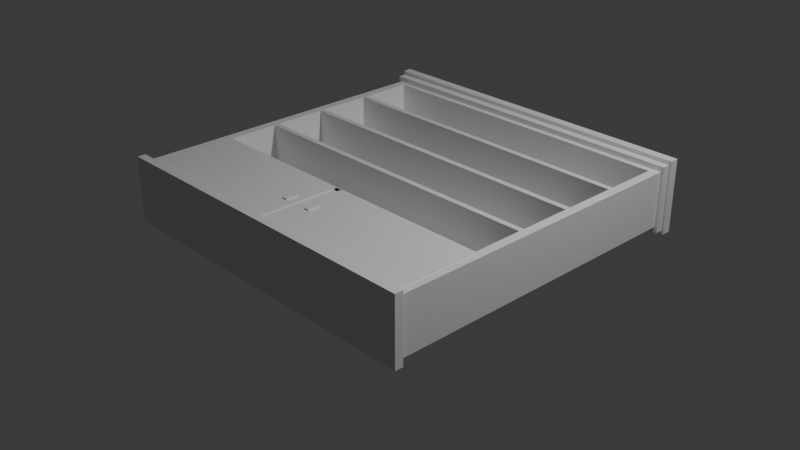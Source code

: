 # Source: elegant_mini.blend  (saved by Blender 4.5.90; exported with 4.5.12 LTS)
import bpy
from mathutils import Matrix  # noqa: F401  (used for matrix-valued properties, if any)

bpy.ops.wm.read_factory_settings(use_empty=True)
scene = bpy.context.scene
scene.name = 'Scene'

# ---- collections
col_collection = bpy.data.collections.new('Collection'); scene.collection.children.link(col_collection)

# ---- materials (node trees are filled in below, after node groups)
mat_material = bpy.data.materials.new('Material')
mat_material.alpha_threshold = 0.0
mat_material.roughness = 0.5
mat_material.line_color = (0.0, 0.0, 0.0, 1.0)
mat_material_009 = bpy.data.materials.new('Material.009')
mat_material_009.alpha_threshold = 0.0
mat_material_009.roughness = 0.5
mat_material_009.line_color = (0.0, 0.0, 0.0, 1.0)
mat_material_001 = bpy.data.materials.new('Material.001')
mat_material_001.alpha_threshold = 0.0
mat_material_001.roughness = 0.5
mat_material_001.line_color = (0.0, 0.0, 0.0, 1.0)
mat_material_002 = bpy.data.materials.new('Material.002')
mat_material_002.alpha_threshold = 0.0
mat_material_002.roughness = 0.5
mat_material_002.line_color = (0.0, 0.0, 0.0, 1.0)
mat_material_003 = bpy.data.materials.new('Material.003')
mat_material_003.alpha_threshold = 0.0
mat_material_003.roughness = 0.5
mat_material_003.line_color = (0.0, 0.0, 0.0, 1.0)
mat_material_010 = bpy.data.materials.new('Material.010')
mat_material_010.alpha_threshold = 0.0
mat_material_010.roughness = 0.5
mat_material_010.line_color = (0.0, 0.0, 0.0, 1.0)
mat_material_004 = bpy.data.materials.new('Material.004')
mat_material_004.alpha_threshold = 0.0
mat_material_004.roughness = 0.5
mat_material_004.line_color = (0.0, 0.0, 0.0, 1.0)
mat_material_007 = bpy.data.materials.new('Material.007')
mat_material_007.alpha_threshold = 0.0
mat_material_007.roughness = 0.5
mat_material_007.line_color = (0.0, 0.0, 0.0, 1.0)
mat_material_005 = bpy.data.materials.new('Material.005')
mat_material_005.alpha_threshold = 0.0
mat_material_005.roughness = 0.5
mat_material_005.line_color = (0.0, 0.0, 0.0, 1.0)
mat_material_006 = bpy.data.materials.new('Material.006')
mat_material_006.alpha_threshold = 0.0
mat_material_006.roughness = 0.5
mat_material_006.line_color = (0.0, 0.0, 0.0, 1.0)
mat_material_008 = bpy.data.materials.new('Material.008')
mat_material_008.alpha_threshold = 0.0
mat_material_008.roughness = 0.5
mat_material_008.line_color = (0.0, 0.0, 0.0, 1.0)
mat_material_016 = bpy.data.materials.new('Material.016')
mat_material_016.alpha_threshold = 0.0
mat_material_016.roughness = 0.5
mat_material_016.line_color = (0.0, 0.0, 0.0, 1.0)
mat_material_011 = bpy.data.materials.new('Material.011')
mat_material_011.alpha_threshold = 0.0
mat_material_011.roughness = 0.5
mat_material_011.line_color = (0.0, 0.0, 0.0, 1.0)
mat_material_012 = bpy.data.materials.new('Material.012')
mat_material_012.alpha_threshold = 0.0
mat_material_012.roughness = 0.5
mat_material_012.line_color = (0.0, 0.0, 0.0, 1.0)
mat_material_013 = bpy.data.materials.new('Material.013')
mat_material_013.alpha_threshold = 0.0
mat_material_013.roughness = 0.5
mat_material_013.line_color = (0.0, 0.0, 0.0, 1.0)
mat_material_014 = bpy.data.materials.new('Material.014')
mat_material_014.alpha_threshold = 0.0
mat_material_014.roughness = 0.5
mat_material_014.line_color = (0.0, 0.0, 0.0, 1.0)
mat_material_015 = bpy.data.materials.new('Material.015')
mat_material_015.alpha_threshold = 0.0
mat_material_015.roughness = 0.5
mat_material_015.line_color = (0.0, 0.0, 0.0, 1.0)
mat_material_017 = bpy.data.materials.new('Material.017')
mat_material_017.alpha_threshold = 0.0
mat_material_017.roughness = 0.5
mat_material_017.line_color = (0.0, 0.0, 0.0, 1.0)
mat_material_018 = bpy.data.materials.new('Material.018')
mat_material_018.alpha_threshold = 0.0
mat_material_018.roughness = 0.5
mat_material_018.line_color = (0.0, 0.0, 0.0, 1.0)
mat_material_019 = bpy.data.materials.new('Material.019')
mat_material_019.alpha_threshold = 0.0
mat_material_019.roughness = 0.5
mat_material_019.line_color = (0.0, 0.0, 0.0, 1.0)
mat_material_020 = bpy.data.materials.new('Material.020')
mat_material_020.alpha_threshold = 0.0
mat_material_020.roughness = 0.5
mat_material_020.line_color = (0.0, 0.0, 0.0, 1.0)
mat_material_021 = bpy.data.materials.new('Material.021')
mat_material_021.alpha_threshold = 0.0
mat_material_021.roughness = 0.5
mat_material_021.line_color = (0.0, 0.0, 0.0, 1.0)
mat_material_022 = bpy.data.materials.new('Material.022')
mat_material_022.alpha_threshold = 0.0
mat_material_022.roughness = 0.5
mat_material_022.line_color = (0.0, 0.0, 0.0, 1.0)

# ---- material node trees
mat_material.use_nodes = True; mat_material.node_tree.nodes.clear()
_N = mat_material.node_tree.nodes; _L = mat_material.node_tree.links
n0 = _N.new('ShaderNodeOutputMaterial'); n0.name = 'Material Output'; n0.location = (200, 100)
n1 = _N.new('ShaderNodeBsdfPrincipled'); n1.name = 'Principled BSDF'; n1.location = (-200, 100)
n1.inputs[3].default_value = 1.45
_L.new(n1.outputs[0], n0.inputs[0])
n0.is_active_output = True
mat_material_009.use_nodes = True; mat_material_009.node_tree.nodes.clear()
_N = mat_material_009.node_tree.nodes; _L = mat_material_009.node_tree.links
n0 = _N.new('ShaderNodeOutputMaterial'); n0.name = 'Material Output'; n0.location = (200, 100)
n1 = _N.new('ShaderNodeBsdfPrincipled'); n1.name = 'Principled BSDF'; n1.location = (-200, 100)
n1.inputs[3].default_value = 1.45
_L.new(n1.outputs[0], n0.inputs[0])
n0.is_active_output = True
mat_material_001.use_nodes = True; mat_material_001.node_tree.nodes.clear()
_N = mat_material_001.node_tree.nodes; _L = mat_material_001.node_tree.links
n0 = _N.new('ShaderNodeOutputMaterial'); n0.name = 'Material Output'; n0.location = (200, 100)
n1 = _N.new('ShaderNodeBsdfPrincipled'); n1.name = 'Principled BSDF'; n1.location = (-200, 100)
n1.inputs[3].default_value = 1.45
_L.new(n1.outputs[0], n0.inputs[0])
n0.is_active_output = True
mat_material_002.use_nodes = True; mat_material_002.node_tree.nodes.clear()
_N = mat_material_002.node_tree.nodes; _L = mat_material_002.node_tree.links
n0 = _N.new('ShaderNodeOutputMaterial'); n0.name = 'Material Output'; n0.location = (200, 100)
n1 = _N.new('ShaderNodeBsdfPrincipled'); n1.name = 'Principled BSDF'; n1.location = (-200, 100)
n1.inputs[3].default_value = 1.45
_L.new(n1.outputs[0], n0.inputs[0])
n0.is_active_output = True
mat_material_003.use_nodes = True; mat_material_003.node_tree.nodes.clear()
_N = mat_material_003.node_tree.nodes; _L = mat_material_003.node_tree.links
n0 = _N.new('ShaderNodeOutputMaterial'); n0.name = 'Material Output'; n0.location = (200, 100)
n1 = _N.new('ShaderNodeBsdfPrincipled'); n1.name = 'Principled BSDF'; n1.location = (-200, 100)
n1.inputs[3].default_value = 1.45
_L.new(n1.outputs[0], n0.inputs[0])
n0.is_active_output = True
mat_material_010.use_nodes = True; mat_material_010.node_tree.nodes.clear()
_N = mat_material_010.node_tree.nodes; _L = mat_material_010.node_tree.links
n0 = _N.new('ShaderNodeOutputMaterial'); n0.name = 'Material Output'; n0.location = (200, 100)
n1 = _N.new('ShaderNodeBsdfPrincipled'); n1.name = 'Principled BSDF'; n1.location = (-200, 100)
n1.inputs[3].default_value = 1.45
_L.new(n1.outputs[0], n0.inputs[0])
n0.is_active_output = True
mat_material_004.use_nodes = True; mat_material_004.node_tree.nodes.clear()
_N = mat_material_004.node_tree.nodes; _L = mat_material_004.node_tree.links
n0 = _N.new('ShaderNodeOutputMaterial'); n0.name = 'Material Output'; n0.location = (200, 100)
n1 = _N.new('ShaderNodeBsdfPrincipled'); n1.name = 'Principled BSDF'; n1.location = (-200, 100)
n1.inputs[3].default_value = 1.45
_L.new(n1.outputs[0], n0.inputs[0])
n0.is_active_output = True
mat_material_007.use_nodes = True; mat_material_007.node_tree.nodes.clear()
_N = mat_material_007.node_tree.nodes; _L = mat_material_007.node_tree.links
n0 = _N.new('ShaderNodeOutputMaterial'); n0.name = 'Material Output'; n0.location = (200, 100)
n1 = _N.new('ShaderNodeBsdfPrincipled'); n1.name = 'Principled BSDF'; n1.location = (-200, 100)
n1.inputs[3].default_value = 1.45
_L.new(n1.outputs[0], n0.inputs[0])
n0.is_active_output = True
mat_material_005.use_nodes = True; mat_material_005.node_tree.nodes.clear()
_N = mat_material_005.node_tree.nodes; _L = mat_material_005.node_tree.links
n0 = _N.new('ShaderNodeOutputMaterial'); n0.name = 'Material Output'; n0.location = (200, 100)
n1 = _N.new('ShaderNodeBsdfPrincipled'); n1.name = 'Principled BSDF'; n1.location = (-200, 100)
n1.inputs[3].default_value = 1.45
_L.new(n1.outputs[0], n0.inputs[0])
n0.is_active_output = True
mat_material_006.use_nodes = True; mat_material_006.node_tree.nodes.clear()
_N = mat_material_006.node_tree.nodes; _L = mat_material_006.node_tree.links
n0 = _N.new('ShaderNodeOutputMaterial'); n0.name = 'Material Output'; n0.location = (200, 100)
n1 = _N.new('ShaderNodeBsdfPrincipled'); n1.name = 'Principled BSDF'; n1.location = (-200, 100)
n1.inputs[3].default_value = 1.45
_L.new(n1.outputs[0], n0.inputs[0])
n0.is_active_output = True
mat_material_008.use_nodes = True; mat_material_008.node_tree.nodes.clear()
_N = mat_material_008.node_tree.nodes; _L = mat_material_008.node_tree.links
n0 = _N.new('ShaderNodeOutputMaterial'); n0.name = 'Material Output'; n0.location = (200, 100)
n1 = _N.new('ShaderNodeBsdfPrincipled'); n1.name = 'Principled BSDF'; n1.location = (-200, 100)
n1.inputs[3].default_value = 1.45
_L.new(n1.outputs[0], n0.inputs[0])
n0.is_active_output = True
mat_material_016.use_nodes = True; mat_material_016.node_tree.nodes.clear()
_N = mat_material_016.node_tree.nodes; _L = mat_material_016.node_tree.links
n0 = _N.new('ShaderNodeOutputMaterial'); n0.name = 'Material Output'; n0.location = (200, 100)
n1 = _N.new('ShaderNodeBsdfPrincipled'); n1.name = 'Principled BSDF'; n1.location = (-200, 100)
n1.inputs[3].default_value = 1.45
_L.new(n1.outputs[0], n0.inputs[0])
n0.is_active_output = True
mat_material_011.use_nodes = True; mat_material_011.node_tree.nodes.clear()
_N = mat_material_011.node_tree.nodes; _L = mat_material_011.node_tree.links
n0 = _N.new('ShaderNodeOutputMaterial'); n0.name = 'Material Output'; n0.location = (200, 100)
n1 = _N.new('ShaderNodeBsdfPrincipled'); n1.name = 'Principled BSDF'; n1.location = (-200, 100)
n1.inputs[3].default_value = 1.45
_L.new(n1.outputs[0], n0.inputs[0])
n0.is_active_output = True
mat_material_012.use_nodes = True; mat_material_012.node_tree.nodes.clear()
_N = mat_material_012.node_tree.nodes; _L = mat_material_012.node_tree.links
n0 = _N.new('ShaderNodeOutputMaterial'); n0.name = 'Material Output'; n0.location = (200, 100)
n1 = _N.new('ShaderNodeBsdfPrincipled'); n1.name = 'Principled BSDF'; n1.location = (-200, 100)
n1.inputs[3].default_value = 1.45
_L.new(n1.outputs[0], n0.inputs[0])
n0.is_active_output = True
mat_material_013.use_nodes = True; mat_material_013.node_tree.nodes.clear()
_N = mat_material_013.node_tree.nodes; _L = mat_material_013.node_tree.links
n0 = _N.new('ShaderNodeOutputMaterial'); n0.name = 'Material Output'; n0.location = (200, 100)
n1 = _N.new('ShaderNodeBsdfPrincipled'); n1.name = 'Principled BSDF'; n1.location = (-200, 100)
n1.inputs[3].default_value = 1.45
_L.new(n1.outputs[0], n0.inputs[0])
n0.is_active_output = True
mat_material_014.use_nodes = True; mat_material_014.node_tree.nodes.clear()
_N = mat_material_014.node_tree.nodes; _L = mat_material_014.node_tree.links
n0 = _N.new('ShaderNodeOutputMaterial'); n0.name = 'Material Output'; n0.location = (200, 100)
n1 = _N.new('ShaderNodeBsdfPrincipled'); n1.name = 'Principled BSDF'; n1.location = (-200, 100)
n1.inputs[3].default_value = 1.45
_L.new(n1.outputs[0], n0.inputs[0])
n0.is_active_output = True
mat_material_015.use_nodes = True; mat_material_015.node_tree.nodes.clear()
_N = mat_material_015.node_tree.nodes; _L = mat_material_015.node_tree.links
n0 = _N.new('ShaderNodeOutputMaterial'); n0.name = 'Material Output'; n0.location = (200, 100)
n1 = _N.new('ShaderNodeBsdfPrincipled'); n1.name = 'Principled BSDF'; n1.location = (-200, 100)
n1.inputs[3].default_value = 1.45
_L.new(n1.outputs[0], n0.inputs[0])
n0.is_active_output = True
mat_material_017.use_nodes = True; mat_material_017.node_tree.nodes.clear()
_N = mat_material_017.node_tree.nodes; _L = mat_material_017.node_tree.links
n0 = _N.new('ShaderNodeOutputMaterial'); n0.name = 'Material Output'; n0.location = (200, 100)
n1 = _N.new('ShaderNodeBsdfPrincipled'); n1.name = 'Principled BSDF'; n1.location = (-200, 100)
n1.inputs[3].default_value = 1.45
_L.new(n1.outputs[0], n0.inputs[0])
n0.is_active_output = True
mat_material_018.use_nodes = True; mat_material_018.node_tree.nodes.clear()
_N = mat_material_018.node_tree.nodes; _L = mat_material_018.node_tree.links
n0 = _N.new('ShaderNodeOutputMaterial'); n0.name = 'Material Output'; n0.location = (200, 100)
n1 = _N.new('ShaderNodeBsdfPrincipled'); n1.name = 'Principled BSDF'; n1.location = (-200, 100)
n1.inputs[3].default_value = 1.45
_L.new(n1.outputs[0], n0.inputs[0])
n0.is_active_output = True
mat_material_019.use_nodes = True; mat_material_019.node_tree.nodes.clear()
_N = mat_material_019.node_tree.nodes; _L = mat_material_019.node_tree.links
n0 = _N.new('ShaderNodeOutputMaterial'); n0.name = 'Material Output'; n0.location = (200, 100)
n1 = _N.new('ShaderNodeBsdfPrincipled'); n1.name = 'Principled BSDF'; n1.location = (-200, 100)
n1.inputs[3].default_value = 1.45
_L.new(n1.outputs[0], n0.inputs[0])
n0.is_active_output = True
mat_material_020.use_nodes = True; mat_material_020.node_tree.nodes.clear()
_N = mat_material_020.node_tree.nodes; _L = mat_material_020.node_tree.links
n0 = _N.new('ShaderNodeOutputMaterial'); n0.name = 'Material Output'; n0.location = (200, 100)
n1 = _N.new('ShaderNodeBsdfPrincipled'); n1.name = 'Principled BSDF'; n1.location = (-200, 100)
n1.inputs[3].default_value = 1.45
_L.new(n1.outputs[0], n0.inputs[0])
n0.is_active_output = True
mat_material_021.use_nodes = True; mat_material_021.node_tree.nodes.clear()
_N = mat_material_021.node_tree.nodes; _L = mat_material_021.node_tree.links
n0 = _N.new('ShaderNodeOutputMaterial'); n0.name = 'Material Output'; n0.location = (200, 100)
n1 = _N.new('ShaderNodeBsdfPrincipled'); n1.name = 'Principled BSDF'; n1.location = (-200, 100)
n1.inputs[3].default_value = 1.45
_L.new(n1.outputs[0], n0.inputs[0])
n0.is_active_output = True
mat_material_022.use_nodes = True; mat_material_022.node_tree.nodes.clear()
_N = mat_material_022.node_tree.nodes; _L = mat_material_022.node_tree.links
n0 = _N.new('ShaderNodeOutputMaterial'); n0.name = 'Material Output'; n0.location = (200, 100)
n1 = _N.new('ShaderNodeBsdfPrincipled'); n1.name = 'Principled BSDF'; n1.location = (-200, 100)
n1.inputs[3].default_value = 1.45
_L.new(n1.outputs[0], n0.inputs[0])
n0.is_active_output = True

# ---- world
world_world = bpy.data.worlds.new('World'); scene.world = world_world
world_world.use_nodes = True; world_world.node_tree.nodes.clear()
_N = world_world.node_tree.nodes; _L = world_world.node_tree.links
n0 = _N.new('ShaderNodeOutputWorld'); n0.name = 'World Output'; n0.location = (200, 100)
n1 = _N.new('ShaderNodeBackground'); n1.name = 'Background'; n1.location = (-200, 100)
n1.inputs[0].default_value = (0.05088, 0.05088, 0.05088, 1.0)
_L.new(n1.outputs[0], n0.inputs[0])
n0.is_active_output = True
world_world.color = (0.05088, 0.05088, 0.05088)
world_world.sun_shadow_jitter_overblur = 0.0

# ---- cameras
cam_camera = bpy.data.cameras.new('Camera')
cam_camera.clip_end = 100.0
cam_camera.ortho_scale = 7.314

# ---- lights
light_light = bpy.data.lights.new('Light', 'POINT')
light_light.energy = 1000.0
light_light.shadow_soft_size = 0.1

# ---- meshes
me_cube = bpy.data.meshes.new('Cube')
me_cube.from_pydata([(1.0, 1.0, 1.0), (1.0, 1.0, -1.0), (1.0, -1.0, 1.0), (1.0, -1.0, -1.0), (-1.0, 1.0, 1.0), (-1.0, 1.0, -1.0), (-1.0, -1.0, 1.0), (-1.0, -1.0, -1.0), (1.044, -0.1, 1.2), (1.044, -0.1, -1.2), (1.044, -1.9, 1.2), (1.044, -1.9, -1.2), (-1.044, -0.1, 1.2), (-1.044, -0.1, -1.2), (-1.044, -1.9, 1.2), (-1.044, -1.9, -1.2)], [], [(0, 4, 6, 2), (3, 2, 6, 7), (7, 6, 4, 5), (5, 1, 3, 7), (1, 0, 2, 3), (5, 4, 0, 1), (8, 12, 14, 10), (11, 10, 14, 15), (15, 14, 12, 13), (13, 9, 11, 15), (9, 8, 10, 11), (13, 12, 8, 9)])
me_cube.polygons.foreach_set('material_index', [0, 0, 0, 0, 0, 0, 1, 1, 1, 1, 1, 1])
_uv = me_cube.uv_layers.new(name='UVMap')
_uv.uv.foreach_set('vector', [0.625, 0.5, 0.875, 0.5, 0.875, 0.75, 0.625, 0.75, 0.375, 0.75, 0.625, 0.75, 0.625, 1.0, 0.375, 1.0, 0.375, 0.0, 0.625, 0.0, 0.625, 0.25, 0.375, 0.25, 0.125, 0.5, 0.375, 0.5, 0.375, 0.75, 0.125, 0.75, 0.375, 0.5, 0.625, 0.5, 0.625, 0.75, 0.375, 0.75, 0.375, 0.25, 0.625, 0.25, 0.625, 0.5, 0.375, 0.5, 0.625, 0.5, 0.875, 0.5, 0.875, 0.75, 0.625, 0.75, 0.375, 0.75, 0.625, 0.75, 0.625, 1.0, 0.375, 1.0, 0.375, 0.0, 0.625, 0.0, 0.625, 0.25, 0.375, 0.25, 0.125, 0.5, 0.375, 0.5, 0.375, 0.75, 0.125, 0.75, 0.375, 0.5, 0.625, 0.5, 0.625, 0.75, 0.375, 0.75, 0.375, 0.25, 0.625, 0.25, 0.625, 0.5, 0.375, 0.5])
me_cube.materials.append(mat_material)
me_cube.materials.append(mat_material_009)
me_cube.use_mirror_vertex_groups = False
me_cube.update()
me_cube_001 = bpy.data.meshes.new('Cube.001')
me_cube_001.from_pydata([(1.0, 1.0, 1.0), (1.0, 1.0, -1.0), (1.0, -1.0, 1.0), (1.0, -1.0, -1.0), (-1.0, 1.0, 1.0), (-1.0, 1.0, -1.0), (-1.0, -1.0, 1.0), (-1.0, -1.0, -1.0)], [], [(0, 4, 6, 2), (3, 2, 6, 7), (7, 6, 4, 5), (5, 1, 3, 7), (1, 0, 2, 3), (5, 4, 0, 1)])
_uv = me_cube_001.uv_layers.new(name='UVMap')
_uv.uv.foreach_set('vector', [0.625, 0.5, 0.875, 0.5, 0.875, 0.75, 0.625, 0.75, 0.375, 0.75, 0.625, 0.75, 0.625, 1.0, 0.375, 1.0, 0.375, 0.0, 0.625, 0.0, 0.625, 0.25, 0.375, 0.25, 0.125, 0.5, 0.375, 0.5, 0.375, 0.75, 0.125, 0.75, 0.375, 0.5, 0.625, 0.5, 0.625, 0.75, 0.375, 0.75, 0.375, 0.25, 0.625, 0.25, 0.625, 0.5, 0.375, 0.5])
me_cube_001.materials.append(mat_material_001)
me_cube_001.use_mirror_vertex_groups = False
me_cube_001.update()
me_cube_002 = bpy.data.meshes.new('Cube.002')
me_cube_002.from_pydata([(1.0, 1.0, 1.0), (1.0, 1.0, -1.0), (1.0, -1.0, 1.0), (1.0, -1.0, -1.0), (-1.0, 1.0, 1.0), (-1.0, 1.0, -1.0), (-1.0, -1.0, 1.0), (-1.0, -1.0, -1.0)], [], [(0, 4, 6, 2), (3, 2, 6, 7), (7, 6, 4, 5), (5, 1, 3, 7), (1, 0, 2, 3), (5, 4, 0, 1)])
_uv = me_cube_002.uv_layers.new(name='UVMap')
_uv.uv.foreach_set('vector', [0.625, 0.5, 0.875, 0.5, 0.875, 0.75, 0.625, 0.75, 0.375, 0.75, 0.625, 0.75, 0.625, 1.0, 0.375, 1.0, 0.375, 0.0, 0.625, 0.0, 0.625, 0.25, 0.375, 0.25, 0.125, 0.5, 0.375, 0.5, 0.375, 0.75, 0.125, 0.75, 0.375, 0.5, 0.625, 0.5, 0.625, 0.75, 0.375, 0.75, 0.375, 0.25, 0.625, 0.25, 0.625, 0.5, 0.375, 0.5])
me_cube_002.materials.append(mat_material_002)
me_cube_002.use_mirror_vertex_groups = False
me_cube_002.update()
me_cube_003 = bpy.data.meshes.new('Cube.003')
me_cube_003.from_pydata([(1.0, 1.0, 1.0), (1.0, 1.0, -1.0), (1.0, -1.0, 1.0), (1.0, -1.0, -1.0), (-1.0, 1.0, 1.0), (-1.0, 1.0, -1.0), (-1.0, -1.0, 1.0), (-1.0, -1.0, -1.0)], [], [(0, 4, 6, 2), (3, 2, 6, 7), (7, 6, 4, 5), (5, 1, 3, 7), (1, 0, 2, 3), (5, 4, 0, 1)])
_uv = me_cube_003.uv_layers.new(name='UVMap')
_uv.uv.foreach_set('vector', [0.625, 0.5, 0.875, 0.5, 0.875, 0.75, 0.625, 0.75, 0.375, 0.75, 0.625, 0.75, 0.625, 1.0, 0.375, 1.0, 0.375, 0.0, 0.625, 0.0, 0.625, 0.25, 0.375, 0.25, 0.125, 0.5, 0.375, 0.5, 0.375, 0.75, 0.125, 0.75, 0.375, 0.5, 0.625, 0.5, 0.625, 0.75, 0.375, 0.75, 0.375, 0.25, 0.625, 0.25, 0.625, 0.5, 0.375, 0.5])
me_cube_003.materials.append(mat_material_003)
me_cube_003.use_mirror_vertex_groups = False
me_cube_003.update()
me_cube_010 = bpy.data.meshes.new('Cube.010')
me_cube_010.from_pydata([], [], [])
_uv = me_cube_010.uv_layers.new(name='UVMap')
_uv.uv.foreach_set('vector', [])
me_cube_010.materials.append(mat_material_010)
me_cube_010.materials.append(mat_material_004)
me_cube_010.materials.append(mat_material_007)
me_cube_010.materials.append(mat_material_005)
me_cube_010.materials.append(mat_material_006)
me_cube_010.materials.append(mat_material_008)
me_cube_010.use_mirror_vertex_groups = False
me_cube_010.update()
me_cube_012 = bpy.data.meshes.new('Cube.012')
me_cube_012.from_pydata([(0.9574, -29.33, 0.8333), (0.9574, -29.33, -0.8333), (0.9574, -30.67, 0.8333), (0.9574, -30.67, -0.8333), (-0.9574, -29.33, 0.8333), (-0.9574, -29.33, -0.8333), (-0.9574, -30.67, 0.8333), (-0.9574, -30.67, -0.8333)], [], [(0, 4, 6, 2), (3, 2, 6, 7), (7, 6, 4, 5), (5, 1, 3, 7), (1, 0, 2, 3), (5, 4, 0, 1)])
_uv = me_cube_012.uv_layers.new(name='UVMap')
_uv.uv.foreach_set('vector', [0.625, 0.5, 0.875, 0.5, 0.875, 0.75, 0.625, 0.75, 0.375, 0.75, 0.625, 0.75, 0.625, 1.0, 0.375, 1.0, 0.375, 0.0, 0.625, 0.0, 0.625, 0.25, 0.375, 0.25, 0.125, 0.5, 0.375, 0.5, 0.375, 0.75, 0.125, 0.75, 0.375, 0.5, 0.625, 0.5, 0.625, 0.75, 0.375, 0.75, 0.375, 0.25, 0.625, 0.25, 0.625, 0.5, 0.375, 0.5])
me_cube_012.materials.append(mat_material_016)
me_cube_012.use_mirror_vertex_groups = False
me_cube_012.update()
me_cube_013 = bpy.data.meshes.new('Cube.013')
me_cube_013.from_pydata([(1.0, 1.0, 1.0), (1.0, 1.0, -1.0), (1.0, -1.0, 1.0), (1.0, -1.0, -1.0), (-1.0, 1.0, 1.0), (-1.0, 1.0, -1.0), (-1.0, -1.0, 1.0), (-1.0, -1.0, -1.0)], [], [(0, 4, 6, 2), (3, 2, 6, 7), (7, 6, 4, 5), (5, 1, 3, 7), (1, 0, 2, 3), (5, 4, 0, 1)])
_uv = me_cube_013.uv_layers.new(name='UVMap')
_uv.uv.foreach_set('vector', [0.625, 0.5, 0.875, 0.5, 0.875, 0.75, 0.625, 0.75, 0.375, 0.75, 0.625, 0.75, 0.625, 1.0, 0.375, 1.0, 0.375, 0.0, 0.625, 0.0, 0.625, 0.25, 0.375, 0.25, 0.125, 0.5, 0.375, 0.5, 0.375, 0.75, 0.125, 0.75, 0.375, 0.5, 0.625, 0.5, 0.625, 0.75, 0.375, 0.75, 0.375, 0.25, 0.625, 0.25, 0.625, 0.5, 0.375, 0.5])
me_cube_013.materials.append(mat_material_011)
me_cube_013.use_mirror_vertex_groups = False
me_cube_013.update()
me_cube_014 = bpy.data.meshes.new('Cube.014')
me_cube_014.from_pydata([(1.011, 3.333, 1.111), (1.011, 3.333, -1.111), (1.011, 1.111, 1.111), (1.011, 1.111, -1.111), (-1.011, 3.333, 1.111), (-1.011, 3.333, -1.111), (-1.011, 1.111, 1.111), (-1.011, 1.111, -1.111)], [], [(0, 4, 6, 2), (3, 2, 6, 7), (7, 6, 4, 5), (5, 1, 3, 7), (1, 0, 2, 3), (5, 4, 0, 1)])
_uv = me_cube_014.uv_layers.new(name='UVMap')
_uv.uv.foreach_set('vector', [0.625, 0.5, 0.875, 0.5, 0.875, 0.75, 0.625, 0.75, 0.375, 0.75, 0.625, 0.75, 0.625, 1.0, 0.375, 1.0, 0.375, 0.0, 0.625, 0.0, 0.625, 0.25, 0.375, 0.25, 0.125, 0.5, 0.375, 0.5, 0.375, 0.75, 0.125, 0.75, 0.375, 0.5, 0.625, 0.5, 0.625, 0.75, 0.375, 0.75, 0.375, 0.25, 0.625, 0.25, 0.625, 0.5, 0.375, 0.5])
me_cube_014.materials.append(mat_material_012)
me_cube_014.use_mirror_vertex_groups = False
me_cube_014.update()
me_cube_015 = bpy.data.meshes.new('Cube.015')
me_cube_015.from_pydata([(0.9574, -43.56, 0.8333), (0.9574, -43.56, -0.8333), (0.9574, -44.89, 0.8333), (0.9574, -44.89, -0.8333), (-0.9574, -43.56, 0.8333), (-0.9574, -43.56, -0.8333), (-0.9574, -44.89, 0.8333), (-0.9574, -44.89, -0.8333)], [], [(0, 4, 6, 2), (3, 2, 6, 7), (7, 6, 4, 5), (5, 1, 3, 7), (1, 0, 2, 3), (5, 4, 0, 1)])
_uv = me_cube_015.uv_layers.new(name='UVMap')
_uv.uv.foreach_set('vector', [0.625, 0.5, 0.875, 0.5, 0.875, 0.75, 0.625, 0.75, 0.375, 0.75, 0.625, 0.75, 0.625, 1.0, 0.375, 1.0, 0.375, 0.0, 0.625, 0.0, 0.625, 0.25, 0.375, 0.25, 0.125, 0.5, 0.375, 0.5, 0.375, 0.75, 0.125, 0.75, 0.375, 0.5, 0.625, 0.5, 0.625, 0.75, 0.375, 0.75, 0.375, 0.25, 0.625, 0.25, 0.625, 0.5, 0.375, 0.5])
me_cube_015.materials.append(mat_material_013)
me_cube_015.use_mirror_vertex_groups = False
me_cube_015.update()
me_cube_016 = bpy.data.meshes.new('Cube.016')
me_cube_016.from_pydata([(0.9574, -15.11, 0.8333), (0.9574, -15.11, -0.8333), (0.9574, -16.44, 0.8333), (0.9574, -16.44, -0.8333), (-0.9574, -15.11, 0.8333), (-0.9574, -15.11, -0.8333), (-0.9574, -16.44, 0.8333), (-0.9574, -16.44, -0.8333)], [], [(0, 4, 6, 2), (3, 2, 6, 7), (7, 6, 4, 5), (5, 1, 3, 7), (1, 0, 2, 3), (5, 4, 0, 1)])
_uv = me_cube_016.uv_layers.new(name='UVMap')
_uv.uv.foreach_set('vector', [0.625, 0.5, 0.875, 0.5, 0.875, 0.75, 0.625, 0.75, 0.375, 0.75, 0.625, 0.75, 0.625, 1.0, 0.375, 1.0, 0.375, 0.0, 0.625, 0.0, 0.625, 0.25, 0.375, 0.25, 0.125, 0.5, 0.375, 0.5, 0.375, 0.75, 0.125, 0.75, 0.375, 0.5, 0.625, 0.5, 0.625, 0.75, 0.375, 0.75, 0.375, 0.25, 0.625, 0.25, 0.625, 0.5, 0.375, 0.5])
me_cube_016.materials.append(mat_material_014)
me_cube_016.use_mirror_vertex_groups = False
me_cube_016.update()
me_cube_017 = bpy.data.meshes.new('Cube.017')
me_cube_017.from_pydata([(0.9574, -1.144e-05, 0.8333), (0.9574, -1.144e-05, -0.8333), (0.9574, -2.222, 0.8333), (0.9574, -2.222, -0.8333), (-0.9574, -1.144e-05, 0.8333), (-0.9574, -1.144e-05, -0.8333), (-0.9574, -2.222, 0.8333), (-0.9574, -2.222, -0.8333)], [], [(0, 4, 6, 2), (3, 2, 6, 7), (7, 6, 4, 5), (5, 1, 3, 7), (1, 0, 2, 3), (5, 4, 0, 1)])
_uv = me_cube_017.uv_layers.new(name='UVMap')
_uv.uv.foreach_set('vector', [0.625, 0.5, 0.875, 0.5, 0.875, 0.75, 0.625, 0.75, 0.375, 0.75, 0.625, 0.75, 0.625, 1.0, 0.375, 1.0, 0.375, 0.0, 0.625, 0.0, 0.625, 0.25, 0.375, 0.25, 0.125, 0.5, 0.375, 0.5, 0.375, 0.75, 0.125, 0.75, 0.375, 0.5, 0.625, 0.5, 0.625, 0.75, 0.375, 0.75, 0.375, 0.25, 0.625, 0.25, 0.625, 0.5, 0.375, 0.5])
me_cube_017.materials.append(mat_material_015)
me_cube_017.use_mirror_vertex_groups = False
me_cube_017.update()
me_cube_018 = bpy.data.meshes.new('Cube.018')
me_cube_018.from_pydata([(0.9574, -29.33, 0.8333), (0.9574, -29.33, -0.8333), (0.9574, -30.67, 0.8333), (0.9574, -30.67, -0.8333), (-0.9574, -29.33, 0.8333), (-0.9574, -29.33, -0.8333), (-0.9574, -30.67, 0.8333), (-0.9574, -30.67, -0.8333)], [], [(0, 4, 6, 2), (3, 2, 6, 7), (7, 6, 4, 5), (5, 1, 3, 7), (1, 0, 2, 3), (5, 4, 0, 1)])
_uv = me_cube_018.uv_layers.new(name='UVMap')
_uv.uv.foreach_set('vector', [0.625, 0.5, 0.875, 0.5, 0.875, 0.75, 0.625, 0.75, 0.375, 0.75, 0.625, 0.75, 0.625, 1.0, 0.375, 1.0, 0.375, 0.0, 0.625, 0.0, 0.625, 0.25, 0.375, 0.25, 0.125, 0.5, 0.375, 0.5, 0.375, 0.75, 0.125, 0.75, 0.375, 0.5, 0.625, 0.5, 0.625, 0.75, 0.375, 0.75, 0.375, 0.25, 0.625, 0.25, 0.625, 0.5, 0.375, 0.5])
me_cube_018.materials.append(mat_material_017)
me_cube_018.use_mirror_vertex_groups = False
me_cube_018.update()
me_cube_019 = bpy.data.meshes.new('Cube.019')
me_cube_019.from_pydata([(0.9574, -29.33, 0.8333), (0.9574, -29.33, -0.8333), (0.9574, -30.67, 0.8333), (0.9574, -30.67, -0.8333), (-0.9574, -29.33, 0.8333), (-0.9574, -29.33, -0.8333), (-0.9574, -30.67, 0.8333), (-0.9574, -30.67, -0.8333)], [], [(0, 4, 6, 2), (3, 2, 6, 7), (7, 6, 4, 5), (5, 1, 3, 7), (1, 0, 2, 3), (5, 4, 0, 1)])
_uv = me_cube_019.uv_layers.new(name='UVMap')
_uv.uv.foreach_set('vector', [0.625, 0.5, 0.875, 0.5, 0.875, 0.75, 0.625, 0.75, 0.375, 0.75, 0.625, 0.75, 0.625, 1.0, 0.375, 1.0, 0.375, 0.0, 0.625, 0.0, 0.625, 0.25, 0.375, 0.25, 0.125, 0.5, 0.375, 0.5, 0.375, 0.75, 0.125, 0.75, 0.375, 0.5, 0.625, 0.5, 0.625, 0.75, 0.375, 0.75, 0.375, 0.25, 0.625, 0.25, 0.625, 0.5, 0.375, 0.5])
me_cube_019.materials.append(mat_material_018)
me_cube_019.use_mirror_vertex_groups = False
me_cube_019.update()
me_cube_004 = bpy.data.meshes.new('Cube.004')
me_cube_004.from_pydata([(0.9574, -29.33, 0.8333), (0.9574, -29.33, -0.8333), (0.9574, -30.67, 0.8333), (0.9574, -30.67, -0.8333), (-0.9574, -29.33, 0.8333), (-0.9574, -29.33, -0.8333), (-0.9574, -30.67, 0.8333), (-0.9574, -30.67, -0.8333)], [], [(0, 4, 6, 2), (3, 2, 6, 7), (7, 6, 4, 5), (5, 1, 3, 7), (1, 0, 2, 3), (5, 4, 0, 1)])
_uv = me_cube_004.uv_layers.new(name='UVMap')
_uv.uv.foreach_set('vector', [0.625, 0.5, 0.875, 0.5, 0.875, 0.75, 0.625, 0.75, 0.375, 0.75, 0.625, 0.75, 0.625, 1.0, 0.375, 1.0, 0.375, 0.0, 0.625, 0.0, 0.625, 0.25, 0.375, 0.25, 0.125, 0.5, 0.375, 0.5, 0.375, 0.75, 0.125, 0.75, 0.375, 0.5, 0.625, 0.5, 0.625, 0.75, 0.375, 0.75, 0.375, 0.25, 0.625, 0.25, 0.625, 0.5, 0.375, 0.5])
me_cube_004.materials.append(mat_material_019)
me_cube_004.use_mirror_vertex_groups = False
me_cube_004.update()
me_cube_005 = bpy.data.meshes.new('Cube.005')
me_cube_005.from_pydata([(0.9574, -29.33, 0.8333), (0.9574, -29.33, -0.8333), (0.9574, -30.67, 0.8333), (0.9574, -30.67, -0.8333), (-0.9574, -29.33, 0.8333), (-0.9574, -29.33, -0.8333), (-0.9574, -30.67, 0.8333), (-0.9574, -30.67, -0.8333)], [], [(0, 4, 6, 2), (3, 2, 6, 7), (7, 6, 4, 5), (5, 1, 3, 7), (1, 0, 2, 3), (5, 4, 0, 1)])
_uv = me_cube_005.uv_layers.new(name='UVMap')
_uv.uv.foreach_set('vector', [0.625, 0.5, 0.875, 0.5, 0.875, 0.75, 0.625, 0.75, 0.375, 0.75, 0.625, 0.75, 0.625, 1.0, 0.375, 1.0, 0.375, 0.0, 0.625, 0.0, 0.625, 0.25, 0.375, 0.25, 0.125, 0.5, 0.375, 0.5, 0.375, 0.75, 0.125, 0.75, 0.375, 0.5, 0.625, 0.5, 0.625, 0.75, 0.375, 0.75, 0.375, 0.25, 0.625, 0.25, 0.625, 0.5, 0.375, 0.5])
me_cube_005.materials.append(mat_material_020)
me_cube_005.use_mirror_vertex_groups = False
me_cube_005.update()
me_cube_006 = bpy.data.meshes.new('Cube.006')
me_cube_006.from_pydata([(0.9574, -29.33, 0.8333), (0.9574, -29.33, -0.8333), (0.9574, -30.67, 0.8333), (0.9574, -30.67, -0.8333), (-0.9574, -29.33, 0.8333), (-0.9574, -29.33, -0.8333), (-0.9574, -30.67, 0.8333), (-0.9574, -30.67, -0.8333)], [], [(0, 4, 6, 2), (3, 2, 6, 7), (7, 6, 4, 5), (5, 1, 3, 7), (1, 0, 2, 3), (5, 4, 0, 1)])
_uv = me_cube_006.uv_layers.new(name='UVMap')
_uv.uv.foreach_set('vector', [0.625, 0.5, 0.875, 0.5, 0.875, 0.75, 0.625, 0.75, 0.375, 0.75, 0.625, 0.75, 0.625, 1.0, 0.375, 1.0, 0.375, 0.0, 0.625, 0.0, 0.625, 0.25, 0.375, 0.25, 0.125, 0.5, 0.375, 0.5, 0.375, 0.75, 0.125, 0.75, 0.375, 0.5, 0.625, 0.5, 0.625, 0.75, 0.375, 0.75, 0.375, 0.25, 0.625, 0.25, 0.625, 0.5, 0.375, 0.5])
me_cube_006.materials.append(mat_material_021)
me_cube_006.use_mirror_vertex_groups = False
me_cube_006.update()
me_cube_007 = bpy.data.meshes.new('Cube.007')
me_cube_007.from_pydata([(0.9574, -29.33, 0.8333), (0.9574, -29.33, -0.8333), (0.9574, -30.67, 0.8333), (0.9574, -30.67, -0.8333), (-0.9574, -29.33, 0.8333), (-0.9574, -29.33, -0.8333), (-0.9574, -30.67, 0.8333), (-0.9574, -30.67, -0.8333)], [], [(0, 4, 6, 2), (3, 2, 6, 7), (7, 6, 4, 5), (5, 1, 3, 7), (1, 0, 2, 3), (5, 4, 0, 1)])
_uv = me_cube_007.uv_layers.new(name='UVMap')
_uv.uv.foreach_set('vector', [0.625, 0.5, 0.875, 0.5, 0.875, 0.75, 0.625, 0.75, 0.375, 0.75, 0.625, 0.75, 0.625, 1.0, 0.375, 1.0, 0.375, 0.0, 0.625, 0.0, 0.625, 0.25, 0.375, 0.25, 0.125, 0.5, 0.375, 0.5, 0.375, 0.75, 0.125, 0.75, 0.375, 0.5, 0.625, 0.5, 0.625, 0.75, 0.375, 0.75, 0.375, 0.25, 0.625, 0.25, 0.625, 0.5, 0.375, 0.5])
me_cube_007.materials.append(mat_material_022)
me_cube_007.use_mirror_vertex_groups = False
me_cube_007.update()

# ---- objects
ob_cube = bpy.data.objects.new('Cube', me_cube)
ob_light = bpy.data.objects.new('Light', light_light)
ob_camera = bpy.data.objects.new('Camera', cam_camera)
ob_cube_001 = bpy.data.objects.new('Cube.001', me_cube_001)
ob_cube_002 = bpy.data.objects.new('Cube.002', me_cube_002)
ob_cube_003 = bpy.data.objects.new('Cube.003', me_cube_003)
ob_cube_010 = bpy.data.objects.new('Cube.010', me_cube_010)
ob_cube_005 = bpy.data.objects.new('Cube.005', me_cube_012)
ob_cube_004 = bpy.data.objects.new('Cube.004', me_cube_013)
ob_cube_006 = bpy.data.objects.new('Cube.006', me_cube_014)
ob_cube_007 = bpy.data.objects.new('Cube.007', me_cube_015)
ob_cube_008 = bpy.data.objects.new('Cube.008', me_cube_016)
ob_cube_009 = bpy.data.objects.new('Cube.009', me_cube_017)
ob_cube_011 = bpy.data.objects.new('Cube.011', me_cube_018)
ob_cube_012 = bpy.data.objects.new('Cube.012', me_cube_019)
ob_cube_013 = bpy.data.objects.new('Cube.013', me_cube_004)
ob_cube_014 = bpy.data.objects.new('Cube.014', me_cube_005)
ob_cube_015 = bpy.data.objects.new('Cube.015', me_cube_006)
ob_cube_016 = bpy.data.objects.new('Cube.016', me_cube_007)

# ---- transforms, parenting, visibility, modifiers, constraints
ob_cube.location = (0.0, -1.72, 0.27)
ob_cube.scale = (1.8, 0.05, 0.3)
ob_cube.lock_rotations_4d = False
ob_cube.empty_display_type = 'ARROWS'
ob_cube.lineart.crease_threshold = 0.0
ob_light.location = (4.076, 1.005, 5.904)
ob_light.rotation_euler = (0.6503, 0.05522, 1.866)
ob_light.lock_rotations_4d = False
ob_light.empty_display_type = 'ARROWS'
ob_light.color = (0.0, 0.0, 0.0, 0.0)
ob_light.lineart.crease_threshold = 0.0
ob_camera.location = (7.359, -6.926, 4.958)
ob_camera.rotation_euler = (1.109, 0.0, 0.8149)
ob_camera.lock_rotations_4d = False
ob_camera.empty_display_type = 'ARROWS'
ob_camera.color = (0.0, 0.0, 0.0, 0.0)
ob_camera.display_type = 'WIRE'
ob_camera.lineart.crease_threshold = 0.0
ob_cube_001.location = (0.0, 0.0, 0.0)
ob_cube_001.scale = (1.8, 1.8, 0.03)
ob_cube_001.lock_rotations_4d = False
ob_cube_001.empty_display_type = 'ARROWS'
ob_cube_001.lineart.crease_threshold = 0.0
ob_cube_002.location = (1.8, 0.0, 0.27)
ob_cube_002.scale = (0.05, 1.8, 0.3)
ob_cube_002.lock_rotations_4d = False
ob_cube_002.empty_display_type = 'ARROWS'
ob_cube_002.lineart.crease_threshold = 0.0
ob_cube_003.location = (-1.8, 0.0, 0.27)
ob_cube_003.scale = (0.05, 1.8, 0.3)
ob_cube_003.lock_rotations_4d = False
ob_cube_003.empty_display_type = 'ARROWS'
ob_cube_003.lineart.crease_threshold = 0.0
ob_cube_010.location = (0.0, 1.82, 0.27)
ob_cube_010.scale = (1.88, 0.045, 0.36)
ob_cube_010.lock_rotations_4d = False
ob_cube_010.empty_display_type = 'ARROWS'
ob_cube_010.lineart.crease_threshold = 0.0
ob_cube_005.location = (-0.16, 1.76, 0.55)
ob_cube_005.scale = (0.03, 0.1, 0.058)
ob_cube_005.lock_rotations_4d = False
ob_cube_005.empty_display_type = 'ARROWS'
ob_cube_005.lineart.crease_threshold = 0.0
ob_cube_004.location = (0.0, 1.82, 0.27)
ob_cube_004.scale = (1.88, 0.045, 0.36)
ob_cube_004.lock_rotations_4d = False
ob_cube_004.empty_display_type = 'ARROWS'
ob_cube_004.lineart.crease_threshold = 0.0
ob_cube_006.location = (0.0, 1.82, 0.27)
ob_cube_006.scale = (1.88, 0.045, 0.36)
ob_cube_006.lock_rotations_4d = False
ob_cube_006.empty_display_type = 'ARROWS'
ob_cube_006.lineart.crease_threshold = 0.0
ob_cube_007.location = (0.0, 1.82, 0.27)
ob_cube_007.scale = (1.88, 0.045, 0.36)
ob_cube_007.lock_rotations_4d = False
ob_cube_007.empty_display_type = 'ARROWS'
ob_cube_007.lineart.crease_threshold = 0.0
ob_cube_008.location = (0.0, 1.82, 0.27)
ob_cube_008.scale = (1.88, 0.045, 0.36)
ob_cube_008.lock_rotations_4d = False
ob_cube_008.empty_display_type = 'ARROWS'
ob_cube_008.lineart.crease_threshold = 0.0
ob_cube_009.location = (0.0, 1.82, 0.27)
ob_cube_009.scale = (1.88, 0.045, 0.36)
ob_cube_009.lock_rotations_4d = False
ob_cube_009.empty_display_type = 'ARROWS'
ob_cube_009.lineart.crease_threshold = 0.0
ob_cube_011.location = (0.0, 19.76, 0.27)
ob_cube_011.scale = (0.05, 0.7, 0.36)
ob_cube_011.lock_rotations_4d = False
ob_cube_011.empty_display_type = 'ARROWS'
ob_cube_011.lineart.crease_threshold = 0.0
ob_cube_012.location = (0.0, 1.82, 0.27)
ob_cube_012.scale = (1.88, 0.045, 0.36)
ob_cube_012.lock_rotations_4d = False
ob_cube_012.empty_display_type = 'ARROWS'
ob_cube_012.lineart.crease_threshold = 0.0
ob_cube_013.location = (-0.9, 19.15, 0.55)
ob_cube_013.scale = (0.9, 0.68, 0.04)
ob_cube_013.lock_rotations_4d = False
ob_cube_013.empty_display_type = 'ARROWS'
ob_cube_013.lineart.crease_threshold = 0.0
ob_cube_014.location = (0.0, 0.56, 0.27)
ob_cube_014.scale = (1.88, 0.045, 0.36)
ob_cube_014.lock_rotations_4d = False
ob_cube_014.empty_display_type = 'ARROWS'
ob_cube_014.lineart.crease_threshold = 0.0
ob_cube_015.location = (0.9, 19.15, 0.55)
ob_cube_015.scale = (0.9, 0.68, 0.04)
ob_cube_015.lock_rotations_4d = False
ob_cube_015.empty_display_type = 'ARROWS'
ob_cube_015.lineart.crease_threshold = 0.0
ob_cube_016.location = (0.16, 1.76, 0.55)
ob_cube_016.scale = (0.03, 0.1, 0.058)
ob_cube_016.lock_rotations_4d = False
ob_cube_016.empty_display_type = 'ARROWS'
ob_cube_016.lineart.crease_threshold = 0.0

# ---- collection membership
col_collection.objects.link(ob_cube)
col_collection.objects.link(ob_light)
col_collection.objects.link(ob_camera)
col_collection.objects.link(ob_cube_001)
col_collection.objects.link(ob_cube_002)
col_collection.objects.link(ob_cube_003)
col_collection.objects.link(ob_cube_010)
col_collection.objects.link(ob_cube_005)
col_collection.objects.link(ob_cube_004)
col_collection.objects.link(ob_cube_006)
col_collection.objects.link(ob_cube_007)
col_collection.objects.link(ob_cube_008)
col_collection.objects.link(ob_cube_009)
col_collection.objects.link(ob_cube_011)
col_collection.objects.link(ob_cube_012)
col_collection.objects.link(ob_cube_013)
col_collection.objects.link(ob_cube_014)
col_collection.objects.link(ob_cube_015)
col_collection.objects.link(ob_cube_016)

# ---- scene / render settings (as saved in the file)
scene.camera = ob_camera
scene.frame_start = 1; scene.frame_end = 250; scene.frame_set(1)
scene.render.engine = 'BLENDER_EEVEE_NEXT'
bpy.context.view_layer.update()

